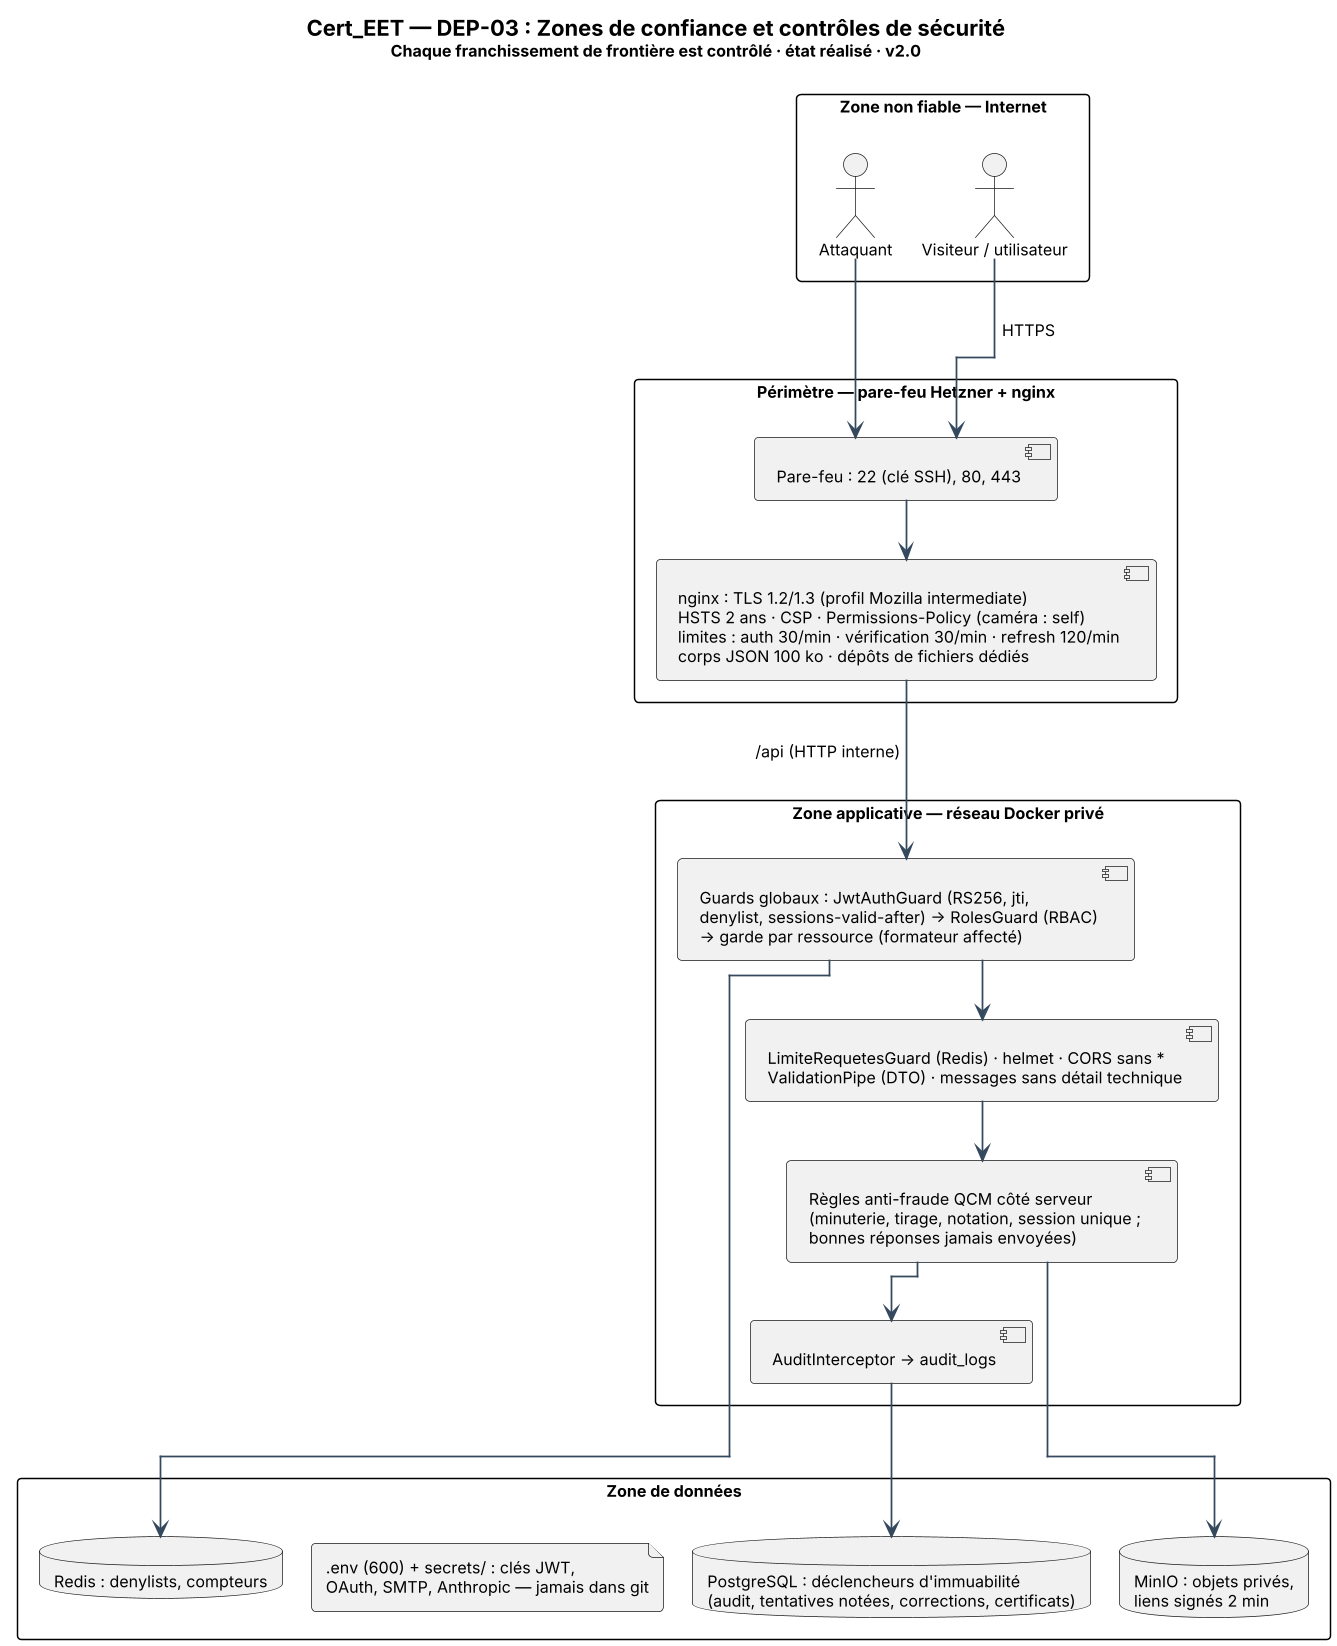

The diagram above was rendered by PlantUML. Its source (embedded in the PNG):
@startuml Cert_EET_DEP03_Zones_Securite
!include ../_style.puml
!pragma layout elk
skinparam DefaultFontSize 11
skinparam ArrowColor #34495E
skinparam note {
  BackgroundColor #FEF9E7
  BorderColor #B7950B
  FontSize 10
}
title <size:15><b>Cert_EET — DEP-03 : Zones de confiance et contrôles de sécurité</b></size>\n<size:11>Chaque franchissement de frontière est contrôlé · état réalisé · v2.0</size>

rectangle "Zone non fiable — Internet" #FDEDEC {
  actor "Visiteur / utilisateur" as U
  actor "Attaquant" as X
}
rectangle "Périmètre — pare-feu Hetzner + nginx" #FEF5E7 {
  component "Pare-feu : 22 (clé SSH), 80, 443" as FW
  component "nginx : TLS 1.2/1.3 (profil Mozilla intermediate)\nHSTS 2 ans · CSP · Permissions-Policy (caméra : self)\nlimites : auth 30/min · vérification 30/min · refresh 120/min\ncorps JSON 100 ko · dépôts de fichiers dédiés" as NG
}
rectangle "Zone applicative — réseau Docker privé" #EBF5FB {
  component "Guards globaux : JwtAuthGuard (RS256, jti,\ndenylist, sessions-valid-after) → RolesGuard (RBAC)\n→ garde par ressource (formateur affecté)" as G
  component "LimiteRequetesGuard (Redis) · helmet · CORS sans *\nValidationPipe (DTO) · messages sans détail technique" as V
  component "AuditInterceptor → audit_logs" as AU
  component "Règles anti-fraude QCM côté serveur\n(minuterie, tirage, notation, session unique ;\nbonnes réponses jamais envoyées)" as Q
}
rectangle "Zone de données" #E8F8F5 {
  database "PostgreSQL : déclencheurs d'immuabilité\n(audit, tentatives notées, corrections, certificats)" as PG
  database "Redis : denylists, compteurs" as RD
  database "MinIO : objets privés,\nliens signés 2 min" as MN
  file ".env (600) + secrets/ : clés JWT,\nOAuth, SMTP, Anthropic — jamais dans git" as SEC
}

U --> FW : HTTPS
X --> FW
FW --> NG
NG --> G : /api (HTTP interne)
G --> V
V --> Q
Q --> AU
AU --> PG
G --> RD
Q --> MN
@enduml